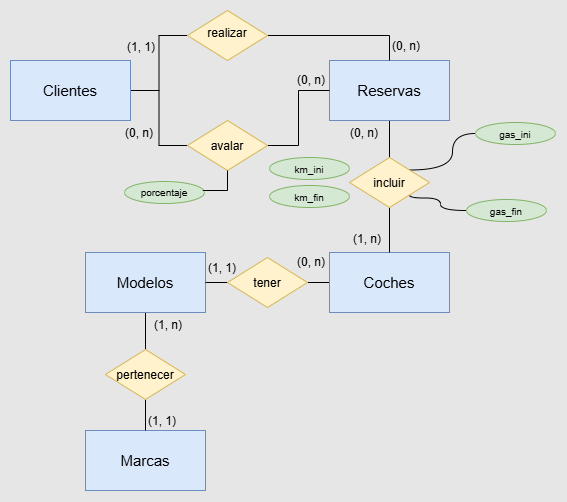

The diagram above was exported from draw.io. Its source (the exported page's mxGraphModel, read from the mxfile embedded in the PNG):
<mxGraphModel dx="1653" dy="841" grid="0" gridSize="10" guides="1" tooltips="1" connect="1" arrows="1" fold="1" page="1" pageScale="1" pageWidth="827" pageHeight="1169" background="light-dark(#E6E6E6,#121212)" math="0" shadow="0">
  <root>
    <mxCell id="0" />
    <mxCell id="1" parent="0" />
    <mxCell id="2WeX1Fr8aG5h7gNvTe5C-55" edge="1" parent="1" source="2WeX1Fr8aG5h7gNvTe5C-16" style="edgeStyle=orthogonalEdgeStyle;shape=connector;rounded=0;orthogonalLoop=1;jettySize=auto;html=1;defaultLabelBackgroundColor=page;labelPadding=0 4;endArrow=none;endFill=0;entryX=0;entryY=0.5;entryDx=0;entryDy=0;strokeColor=default;align=center;verticalAlign=middle;fontFamily=Helvetica;fontSize=11;fontColor=default;labelBackgroundColor=default;" target="2WeX1Fr8aG5h7gNvTe5C-50">
      <mxGeometry relative="1" as="geometry" />
    </mxCell>
    <mxCell id="2WeX1Fr8aG5h7gNvTe5C-56" edge="1" parent="1" source="2WeX1Fr8aG5h7gNvTe5C-16" style="edgeStyle=orthogonalEdgeStyle;shape=connector;rounded=0;orthogonalLoop=1;jettySize=auto;html=1;defaultLabelBackgroundColor=page;labelPadding=0 4;endArrow=none;endFill=0;strokeColor=default;align=center;verticalAlign=middle;fontFamily=Helvetica;fontSize=11;fontColor=default;labelBackgroundColor=default;" target="2WeX1Fr8aG5h7gNvTe5C-51">
      <mxGeometry relative="1" as="geometry" />
    </mxCell>
    <mxCell id="2WeX1Fr8aG5h7gNvTe5C-16" parent="1" style="rounded=0;whiteSpace=wrap;html=1;fillColor=#dae8fc;strokeColor=#6c8ebf;fontSize=15;newEdgeStyle=%7B%22edgeStyle%22%3A%22orthogonalEdgeStyle%22%2C%22rounded%22%3A%220%22%2C%22orthogonalLoop%22%3A%221%22%2C%22jettySize%22%3A%22auto%22%2C%22html%22%3A%221%22%2C%22defaultLabelBackgroundColor%22%3A%22page%22%2C%22labelPadding%22%3A%220%204%22%2C%22endArrow%22%3A%22none%22%2C%22endFill%22%3A%220%22%7D;" value="Clientes" vertex="1">
      <mxGeometry height="60" width="120" x="100" y="166" as="geometry" />
    </mxCell>
    <mxCell id="2WeX1Fr8aG5h7gNvTe5C-59" edge="1" parent="1" source="2WeX1Fr8aG5h7gNvTe5C-46" style="edgeStyle=orthogonalEdgeStyle;rounded=0;orthogonalLoop=1;jettySize=auto;html=1;defaultLabelBackgroundColor=page;labelPadding=0 4;endArrow=none;endFill=0;entryX=0.5;entryY=0;entryDx=0;entryDy=0;" target="2WeX1Fr8aG5h7gNvTe5C-52">
      <mxGeometry relative="1" as="geometry" />
    </mxCell>
    <mxCell id="2WeX1Fr8aG5h7gNvTe5C-46" parent="1" style="rounded=0;whiteSpace=wrap;html=1;fillColor=#dae8fc;strokeColor=#6c8ebf;fontSize=15;newEdgeStyle=%7B%22edgeStyle%22%3A%22orthogonalEdgeStyle%22%2C%22rounded%22%3A%220%22%2C%22orthogonalLoop%22%3A%221%22%2C%22jettySize%22%3A%22auto%22%2C%22html%22%3A%221%22%2C%22defaultLabelBackgroundColor%22%3A%22page%22%2C%22labelPadding%22%3A%220%204%22%2C%22endArrow%22%3A%22none%22%2C%22endFill%22%3A%220%22%2C%22shape%22%3Anull%2C%22labelBackgroundColor%22%3Anull%2C%22fontSize%22%3Anull%2C%22fontFamily%22%3Anull%2C%22align%22%3Anull%2C%22verticalAlign%22%3Anull%2C%22strokeColor%22%3Anull%2C%22fontColor%22%3Anull%7D;" value="Reservas" vertex="1">
      <mxGeometry height="60" width="120" x="419" y="166" as="geometry" />
    </mxCell>
    <mxCell id="2WeX1Fr8aG5h7gNvTe5C-61" edge="1" parent="1" source="2WeX1Fr8aG5h7gNvTe5C-47" style="edgeStyle=orthogonalEdgeStyle;rounded=0;orthogonalLoop=1;jettySize=auto;html=1;defaultLabelBackgroundColor=page;labelPadding=0 4;endArrow=none;endFill=0;entryX=1;entryY=0.5;entryDx=0;entryDy=0;" target="2WeX1Fr8aG5h7gNvTe5C-53">
      <mxGeometry relative="1" as="geometry" />
    </mxCell>
    <mxCell id="2WeX1Fr8aG5h7gNvTe5C-47" parent="1" style="rounded=0;whiteSpace=wrap;html=1;fillColor=#dae8fc;strokeColor=#6c8ebf;fontSize=15;newEdgeStyle=%7B%22edgeStyle%22%3A%22orthogonalEdgeStyle%22%2C%22rounded%22%3A%220%22%2C%22orthogonalLoop%22%3A%221%22%2C%22jettySize%22%3A%22auto%22%2C%22html%22%3A%221%22%2C%22defaultLabelBackgroundColor%22%3A%22page%22%2C%22labelPadding%22%3A%220%204%22%2C%22endArrow%22%3A%22none%22%2C%22endFill%22%3A%220%22%2C%22shape%22%3Anull%2C%22labelBackgroundColor%22%3Anull%2C%22fontSize%22%3Anull%2C%22fontFamily%22%3Anull%2C%22align%22%3Anull%2C%22verticalAlign%22%3Anull%2C%22strokeColor%22%3Anull%2C%22fontColor%22%3Anull%7D;" value="Coches" vertex="1">
      <mxGeometry height="60" width="120" x="419" y="358" as="geometry" />
    </mxCell>
    <mxCell id="2WeX1Fr8aG5h7gNvTe5C-64" edge="1" parent="1" source="2WeX1Fr8aG5h7gNvTe5C-48" style="edgeStyle=orthogonalEdgeStyle;rounded=0;orthogonalLoop=1;jettySize=auto;html=1;defaultLabelBackgroundColor=page;labelPadding=0 4;endArrow=none;endFill=0;entryX=0.5;entryY=0;entryDx=0;entryDy=0;" target="2WeX1Fr8aG5h7gNvTe5C-54">
      <mxGeometry relative="1" as="geometry" />
    </mxCell>
    <mxCell id="2WeX1Fr8aG5h7gNvTe5C-48" parent="1" style="rounded=0;whiteSpace=wrap;html=1;fillColor=#dae8fc;strokeColor=#6c8ebf;fontSize=15;newEdgeStyle=%7B%22edgeStyle%22%3A%22orthogonalEdgeStyle%22%2C%22rounded%22%3A%220%22%2C%22orthogonalLoop%22%3A%221%22%2C%22jettySize%22%3A%22auto%22%2C%22html%22%3A%221%22%2C%22defaultLabelBackgroundColor%22%3A%22page%22%2C%22labelPadding%22%3A%220%204%22%2C%22endArrow%22%3A%22none%22%2C%22endFill%22%3A%220%22%2C%22shape%22%3Anull%2C%22labelBackgroundColor%22%3Anull%2C%22fontSize%22%3Anull%2C%22fontFamily%22%3Anull%2C%22align%22%3Anull%2C%22verticalAlign%22%3Anull%2C%22strokeColor%22%3Anull%2C%22fontColor%22%3Anull%7D;" value="Modelos" vertex="1">
      <mxGeometry height="60" width="120" x="175" y="358" as="geometry" />
    </mxCell>
    <mxCell id="2WeX1Fr8aG5h7gNvTe5C-49" parent="1" style="rounded=0;whiteSpace=wrap;html=1;fillColor=#dae8fc;strokeColor=#6c8ebf;fontSize=15;newEdgeStyle=%7B%22edgeStyle%22%3A%22orthogonalEdgeStyle%22%2C%22rounded%22%3A%220%22%2C%22orthogonalLoop%22%3A%221%22%2C%22jettySize%22%3A%22auto%22%2C%22html%22%3A%221%22%2C%22defaultLabelBackgroundColor%22%3A%22page%22%2C%22labelPadding%22%3A%220%204%22%2C%22endArrow%22%3A%22none%22%2C%22endFill%22%3A%220%22%2C%22shape%22%3Anull%2C%22labelBackgroundColor%22%3Anull%2C%22fontSize%22%3Anull%2C%22fontFamily%22%3Anull%2C%22align%22%3Anull%2C%22verticalAlign%22%3Anull%2C%22strokeColor%22%3Anull%2C%22fontColor%22%3Anull%7D;" value="Marcas" vertex="1">
      <mxGeometry height="60" width="120" x="175" y="536" as="geometry" />
    </mxCell>
    <mxCell id="2WeX1Fr8aG5h7gNvTe5C-57" edge="1" parent="1" source="2WeX1Fr8aG5h7gNvTe5C-50" style="edgeStyle=orthogonalEdgeStyle;shape=connector;rounded=0;orthogonalLoop=1;jettySize=auto;html=1;exitX=1;exitY=0.5;exitDx=0;exitDy=0;entryX=0.5;entryY=0;entryDx=0;entryDy=0;strokeColor=default;align=center;verticalAlign=middle;fontFamily=Helvetica;fontSize=11;fontColor=default;labelBackgroundColor=default;defaultLabelBackgroundColor=page;labelPadding=0 4;endArrow=none;endFill=0;" target="2WeX1Fr8aG5h7gNvTe5C-46">
      <mxGeometry relative="1" as="geometry" />
    </mxCell>
    <mxCell id="2WeX1Fr8aG5h7gNvTe5C-50" parent="1" style="rhombus;whiteSpace=wrap;html=1;shapeInside=1;fillColor=#fff2cc;strokeColor=#d6b656;" value="realizar" vertex="1">
      <mxGeometry height="50" width="80" x="277" y="116" as="geometry" />
    </mxCell>
    <mxCell id="2WeX1Fr8aG5h7gNvTe5C-58" edge="1" parent="1" source="2WeX1Fr8aG5h7gNvTe5C-51" style="edgeStyle=orthogonalEdgeStyle;shape=connector;rounded=0;orthogonalLoop=1;jettySize=auto;html=1;entryX=0;entryY=0.5;entryDx=0;entryDy=0;strokeColor=default;align=center;verticalAlign=middle;fontFamily=Helvetica;fontSize=11;fontColor=default;labelBackgroundColor=default;defaultLabelBackgroundColor=page;labelPadding=0 4;endArrow=none;endFill=0;" target="2WeX1Fr8aG5h7gNvTe5C-46">
      <mxGeometry relative="1" as="geometry" />
    </mxCell>
    <mxCell id="2WeX1Fr8aG5h7gNvTe5C-51" parent="1" style="rhombus;whiteSpace=wrap;html=1;shapeInside=1;fillColor=#fff2cc;strokeColor=#d6b656;" value="avalar" vertex="1">
      <mxGeometry height="50" width="80" x="277" y="226" as="geometry" />
    </mxCell>
    <mxCell id="2WeX1Fr8aG5h7gNvTe5C-60" edge="1" parent="1" source="2WeX1Fr8aG5h7gNvTe5C-52" style="edgeStyle=orthogonalEdgeStyle;shape=connector;rounded=0;orthogonalLoop=1;jettySize=auto;html=1;entryX=0.5;entryY=0;entryDx=0;entryDy=0;strokeColor=default;align=center;verticalAlign=middle;fontFamily=Helvetica;fontSize=11;fontColor=default;labelBackgroundColor=default;defaultLabelBackgroundColor=page;labelPadding=0 4;endArrow=none;endFill=0;" target="2WeX1Fr8aG5h7gNvTe5C-47">
      <mxGeometry relative="1" as="geometry" />
    </mxCell>
    <mxCell id="2WeX1Fr8aG5h7gNvTe5C-87" edge="1" parent="1" source="2WeX1Fr8aG5h7gNvTe5C-52" style="edgeStyle=orthogonalEdgeStyle;shape=connector;rounded=0;orthogonalLoop=1;jettySize=auto;html=1;exitX=1;exitY=1;exitDx=0;exitDy=0;entryX=0;entryY=0.5;entryDx=0;entryDy=0;strokeColor=default;align=center;verticalAlign=middle;fontFamily=Helvetica;fontSize=11;fontColor=default;labelBackgroundColor=default;defaultLabelBackgroundColor=page;labelPadding=0 4;endArrow=none;endFill=0;curved=1;curveGeometry=1;" target="2WeX1Fr8aG5h7gNvTe5C-82">
      <mxGeometry relative="1" as="geometry">
        <Array as="points">
          <mxPoint x="499" y="303.5" />
          <mxPoint x="530" y="303.5" />
        </Array>
      </mxGeometry>
    </mxCell>
    <mxCell id="2WeX1Fr8aG5h7gNvTe5C-89" edge="1" parent="1" source="2WeX1Fr8aG5h7gNvTe5C-52" style="edgeStyle=orthogonalEdgeStyle;shape=connector;rounded=0;orthogonalLoop=1;jettySize=auto;html=1;exitX=1;exitY=0;exitDx=0;exitDy=0;entryX=0;entryY=0.5;entryDx=0;entryDy=0;strokeColor=default;align=center;verticalAlign=middle;fontFamily=Helvetica;fontSize=11;fontColor=default;labelBackgroundColor=default;defaultLabelBackgroundColor=page;labelPadding=0 4;endArrow=none;endFill=0;curved=1;curveGeometry=1;" target="2WeX1Fr8aG5h7gNvTe5C-81">
      <mxGeometry relative="1" as="geometry" />
    </mxCell>
    <mxCell id="2WeX1Fr8aG5h7gNvTe5C-52" parent="1" style="rhombus;whiteSpace=wrap;html=1;shapeInside=1;fillColor=#fff2cc;strokeColor=#d6b656;" value="incluir" vertex="1">
      <mxGeometry height="50" width="80" x="439" y="263" as="geometry" />
    </mxCell>
    <mxCell id="2WeX1Fr8aG5h7gNvTe5C-62" edge="1" parent="1" source="2WeX1Fr8aG5h7gNvTe5C-53" style="edgeStyle=orthogonalEdgeStyle;shape=connector;rounded=0;orthogonalLoop=1;jettySize=auto;html=1;strokeColor=default;align=center;verticalAlign=middle;fontFamily=Helvetica;fontSize=11;fontColor=default;labelBackgroundColor=default;defaultLabelBackgroundColor=page;labelPadding=0 4;endArrow=none;endFill=0;" target="2WeX1Fr8aG5h7gNvTe5C-48">
      <mxGeometry relative="1" as="geometry" />
    </mxCell>
    <mxCell id="2WeX1Fr8aG5h7gNvTe5C-53" parent="1" style="rhombus;whiteSpace=wrap;html=1;shapeInside=1;fillColor=#fff2cc;strokeColor=#d6b656;" value="tener" vertex="1">
      <mxGeometry height="50" width="80" x="317" y="363" as="geometry" />
    </mxCell>
    <mxCell id="2WeX1Fr8aG5h7gNvTe5C-67" edge="1" parent="1" source="2WeX1Fr8aG5h7gNvTe5C-54" style="edgeStyle=orthogonalEdgeStyle;shape=connector;rounded=0;orthogonalLoop=1;jettySize=auto;html=1;strokeColor=default;align=center;verticalAlign=middle;fontFamily=Helvetica;fontSize=11;fontColor=default;labelBackgroundColor=default;defaultLabelBackgroundColor=page;labelPadding=0 4;endArrow=none;endFill=0;" target="2WeX1Fr8aG5h7gNvTe5C-49">
      <mxGeometry relative="1" as="geometry" />
    </mxCell>
    <mxCell id="2WeX1Fr8aG5h7gNvTe5C-54" parent="1" style="rhombus;whiteSpace=wrap;html=1;shapeInside=1;fillColor=#fff2cc;strokeColor=#d6b656;" value="pertenecer" vertex="1">
      <mxGeometry height="50" width="80" x="195" y="455" as="geometry" />
    </mxCell>
    <mxCell id="2WeX1Fr8aG5h7gNvTe5C-68" parent="1" style="text;html=1;whiteSpace=wrap;strokeColor=none;fillColor=none;align=center;verticalAlign=middle;rounded=0;autosize=1;resizable=0;" value="(1, 1)" vertex="1">
      <mxGeometry height="26" width="46" x="208" y="140" as="geometry" />
    </mxCell>
    <mxCell id="2WeX1Fr8aG5h7gNvTe5C-69" parent="1" style="text;html=1;whiteSpace=wrap;strokeColor=none;fillColor=none;align=center;verticalAlign=middle;rounded=0;autosize=1;resizable=0;" value="(0, n)" vertex="1">
      <mxGeometry height="26" width="46" x="206" y="226" as="geometry" />
    </mxCell>
    <mxCell id="2WeX1Fr8aG5h7gNvTe5C-70" parent="1" style="text;html=1;whiteSpace=wrap;strokeColor=none;fillColor=none;align=center;verticalAlign=middle;rounded=0;autosize=1;resizable=0;" value="(0, n)" vertex="1">
      <mxGeometry height="26" width="46" x="473" y="139" as="geometry" />
    </mxCell>
    <mxCell id="2WeX1Fr8aG5h7gNvTe5C-71" parent="1" style="text;html=1;whiteSpace=wrap;strokeColor=none;fillColor=none;align=center;verticalAlign=middle;rounded=0;autosize=1;resizable=0;" value="(0, n)" vertex="1">
      <mxGeometry height="26" width="46" x="378" y="173" as="geometry" />
    </mxCell>
    <mxCell id="2WeX1Fr8aG5h7gNvTe5C-72" parent="1" style="text;html=1;whiteSpace=wrap;strokeColor=none;fillColor=none;align=center;verticalAlign=middle;rounded=0;autosize=1;resizable=0;" value="(0, n)" vertex="1">
      <mxGeometry height="26" width="46" x="431" y="226" as="geometry" />
    </mxCell>
    <mxCell id="2WeX1Fr8aG5h7gNvTe5C-73" parent="1" style="text;html=1;whiteSpace=wrap;strokeColor=none;fillColor=none;align=center;verticalAlign=middle;rounded=0;autosize=1;resizable=0;" value="(1, n)" vertex="1">
      <mxGeometry height="26" width="46" x="434" y="332" as="geometry" />
    </mxCell>
    <mxCell id="2WeX1Fr8aG5h7gNvTe5C-74" parent="1" style="text;html=1;whiteSpace=wrap;strokeColor=none;fillColor=none;align=center;verticalAlign=middle;rounded=0;autosize=1;resizable=0;" value="(0, n)" vertex="1">
      <mxGeometry height="26" width="46" x="378" y="355" as="geometry" />
    </mxCell>
    <mxCell id="2WeX1Fr8aG5h7gNvTe5C-75" parent="1" style="text;html=1;whiteSpace=wrap;strokeColor=none;fillColor=none;align=center;verticalAlign=middle;rounded=0;autosize=1;resizable=0;" value="(1, 1)" vertex="1">
      <mxGeometry height="26" width="46" x="289" y="361" as="geometry" />
    </mxCell>
    <mxCell id="2WeX1Fr8aG5h7gNvTe5C-76" parent="1" style="text;html=1;whiteSpace=wrap;strokeColor=none;fillColor=none;align=center;verticalAlign=middle;rounded=0;autosize=1;resizable=0;" value="(1, n)" vertex="1">
      <mxGeometry height="26" width="46" x="235" y="418" as="geometry" />
    </mxCell>
    <mxCell id="2WeX1Fr8aG5h7gNvTe5C-77" parent="1" style="text;html=1;whiteSpace=wrap;strokeColor=none;fillColor=none;align=center;verticalAlign=middle;rounded=0;autosize=1;resizable=0;" value="(1, 1)" vertex="1">
      <mxGeometry height="26" width="46" x="229" y="514" as="geometry" />
    </mxCell>
    <mxCell id="2WeX1Fr8aG5h7gNvTe5C-78" parent="1" style="ellipse;whiteSpace=wrap;html=1;shapeInside=1;fillColor=#d5e8d4;strokeColor=#82b366;fontSize=10;" value="porcentaje" vertex="1">
      <mxGeometry height="22" width="80" x="214" y="287" as="geometry" />
    </mxCell>
    <mxCell id="2WeX1Fr8aG5h7gNvTe5C-80" edge="1" parent="1" source="2WeX1Fr8aG5h7gNvTe5C-51" style="edgeStyle=orthogonalEdgeStyle;shape=connector;rounded=0;orthogonalLoop=1;jettySize=auto;html=1;entryX=0.979;entryY=0.394;entryDx=0;entryDy=0;entryPerimeter=0;strokeColor=default;align=center;verticalAlign=middle;fontFamily=Helvetica;fontSize=11;fontColor=default;labelBackgroundColor=default;defaultLabelBackgroundColor=page;labelPadding=0 4;endArrow=none;endFill=0;" target="2WeX1Fr8aG5h7gNvTe5C-78">
      <mxGeometry relative="1" as="geometry" />
    </mxCell>
    <mxCell id="2WeX1Fr8aG5h7gNvTe5C-81" parent="1" style="ellipse;whiteSpace=wrap;html=1;shapeInside=1;fillColor=#d5e8d4;strokeColor=#82b366;fontSize=10;" value="gas_ini" vertex="1">
      <mxGeometry height="22" width="80" x="565" y="228" as="geometry" />
    </mxCell>
    <mxCell id="2WeX1Fr8aG5h7gNvTe5C-82" parent="1" style="ellipse;whiteSpace=wrap;html=1;shapeInside=1;fillColor=#d5e8d4;strokeColor=#82b366;fontSize=10;" value="gas_fin" vertex="1">
      <mxGeometry height="22" width="80" x="556" y="305" as="geometry" />
    </mxCell>
    <mxCell id="2WeX1Fr8aG5h7gNvTe5C-83" parent="1" style="ellipse;whiteSpace=wrap;html=1;shapeInside=1;fillColor=#d5e8d4;strokeColor=#82b366;fontSize=10;" value="km_ini" vertex="1">
      <mxGeometry height="22" width="80" x="359" y="263" as="geometry" />
    </mxCell>
    <mxCell id="2WeX1Fr8aG5h7gNvTe5C-84" parent="1" style="ellipse;whiteSpace=wrap;html=1;shapeInside=1;fillColor=#d5e8d4;strokeColor=#82b366;fontSize=10;" value="km_fin" vertex="1">
      <mxGeometry height="22" width="80" x="359" y="291" as="geometry" />
    </mxCell>
  </root>
</mxGraphModel>